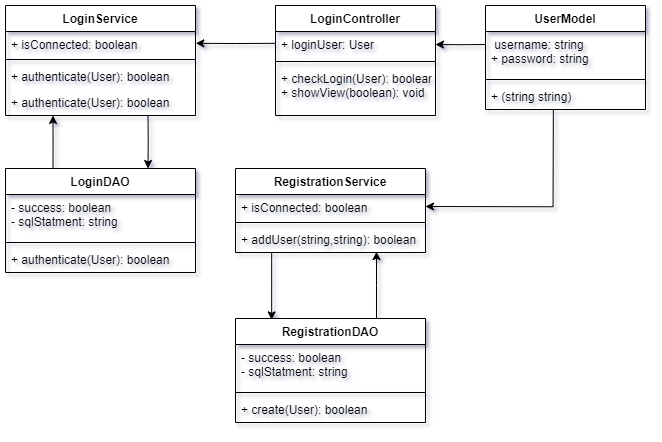

The diagram above was exported from draw.io. Its source (the exported page's mxGraphModel, read from the mxfile embedded in the PNG):
<mxGraphModel dx="1119" dy="550" grid="1" gridSize="10" guides="1" tooltips="1" connect="1" arrows="1" fold="1" page="1" pageScale="1" pageWidth="850" pageHeight="1100" math="0" shadow="0">
  <root>
    <mxCell id="0" />
    <mxCell id="1" parent="0" />
    <mxCell id="d0UG_EhsBjEefzr63geZ-11" value="" style="edgeStyle=orthogonalEdgeStyle;rounded=0;orthogonalLoop=1;jettySize=auto;html=1;entryX=0.75;entryY=0;entryDx=0;entryDy=0;exitX=0.75;exitY=1;exitDx=0;exitDy=0;exitPerimeter=0;" edge="1" parent="1" source="c06uT6AOeCkBQbGv4rLR-4" target="d0UG_EhsBjEefzr63geZ-2">
      <mxGeometry relative="1" as="geometry">
        <mxPoint x="135" y="294" as="targetPoint" />
      </mxGeometry>
    </mxCell>
    <mxCell id="c06uT6AOeCkBQbGv4rLR-1" value="LoginService" style="swimlane;fontStyle=1;align=center;verticalAlign=top;childLayout=stackLayout;horizontal=1;startSize=26;horizontalStack=0;resizeParent=1;resizeParentMax=0;resizeLast=0;collapsible=1;marginBottom=0;" parent="1" vertex="1">
      <mxGeometry x="110" y="37" width="190" height="110" as="geometry" />
    </mxCell>
    <mxCell id="c06uT6AOeCkBQbGv4rLR-2" value="+ isConnected: boolean" style="text;strokeColor=none;fillColor=none;align=left;verticalAlign=top;spacingLeft=4;spacingRight=4;overflow=hidden;rotatable=0;points=[[0,0.5],[1,0.5]];portConstraint=eastwest;" parent="c06uT6AOeCkBQbGv4rLR-1" vertex="1">
      <mxGeometry y="26" width="190" height="24" as="geometry" />
    </mxCell>
    <mxCell id="c06uT6AOeCkBQbGv4rLR-3" value="" style="line;strokeWidth=1;fillColor=none;align=left;verticalAlign=middle;spacingTop=-1;spacingLeft=3;spacingRight=3;rotatable=0;labelPosition=right;points=[];portConstraint=eastwest;" parent="c06uT6AOeCkBQbGv4rLR-1" vertex="1">
      <mxGeometry y="50" width="190" height="8" as="geometry" />
    </mxCell>
    <mxCell id="d0UG_EhsBjEefzr63geZ-23" value="+ authenticate(User): boolean" style="text;strokeColor=none;fillColor=none;align=left;verticalAlign=top;spacingLeft=4;spacingRight=4;overflow=hidden;rotatable=0;points=[[0,0.5],[1,0.5]];portConstraint=eastwest;" vertex="1" parent="c06uT6AOeCkBQbGv4rLR-1">
      <mxGeometry y="58" width="190" height="26" as="geometry" />
    </mxCell>
    <mxCell id="c06uT6AOeCkBQbGv4rLR-4" value="+ authenticate(User): boolean" style="text;strokeColor=none;fillColor=none;align=left;verticalAlign=top;spacingLeft=4;spacingRight=4;overflow=hidden;rotatable=0;points=[[0,0.5],[1,0.5]];portConstraint=eastwest;" parent="c06uT6AOeCkBQbGv4rLR-1" vertex="1">
      <mxGeometry y="84" width="190" height="26" as="geometry" />
    </mxCell>
    <mxCell id="d0UG_EhsBjEefzr63geZ-1" style="edgeStyle=orthogonalEdgeStyle;rounded=0;orthogonalLoop=1;jettySize=auto;html=1;entryX=1;entryY=0.5;entryDx=0;entryDy=0;exitX=0;exitY=0.295;exitDx=0;exitDy=0;exitPerimeter=0;" edge="1" parent="1" source="c06uT6AOeCkBQbGv4rLR-6" target="c06uT6AOeCkBQbGv4rLR-14">
      <mxGeometry relative="1" as="geometry" />
    </mxCell>
    <mxCell id="c06uT6AOeCkBQbGv4rLR-5" value="UserModel" style="swimlane;fontStyle=1;align=center;verticalAlign=top;childLayout=stackLayout;horizontal=1;startSize=26;horizontalStack=0;resizeParent=1;resizeParentMax=0;resizeLast=0;collapsible=1;marginBottom=0;" parent="1" vertex="1">
      <mxGeometry x="590" y="37" width="160" height="104" as="geometry" />
    </mxCell>
    <mxCell id="c06uT6AOeCkBQbGv4rLR-6" value=" username: string&#10;+ password: string&#10;" style="text;strokeColor=none;fillColor=none;align=left;verticalAlign=top;spacingLeft=4;spacingRight=4;overflow=hidden;rotatable=0;points=[[0,0.5],[1,0.5]];portConstraint=eastwest;" parent="c06uT6AOeCkBQbGv4rLR-5" vertex="1">
      <mxGeometry y="26" width="160" height="44" as="geometry" />
    </mxCell>
    <mxCell id="c06uT6AOeCkBQbGv4rLR-7" value="" style="line;strokeWidth=1;fillColor=none;align=left;verticalAlign=middle;spacingTop=-1;spacingLeft=3;spacingRight=3;rotatable=0;labelPosition=right;points=[];portConstraint=eastwest;" parent="c06uT6AOeCkBQbGv4rLR-5" vertex="1">
      <mxGeometry y="70" width="160" height="8" as="geometry" />
    </mxCell>
    <mxCell id="c06uT6AOeCkBQbGv4rLR-8" value="+ (string string)" style="text;strokeColor=none;fillColor=none;align=left;verticalAlign=top;spacingLeft=4;spacingRight=4;overflow=hidden;rotatable=0;points=[[0,0.5],[1,0.5]];portConstraint=eastwest;" parent="c06uT6AOeCkBQbGv4rLR-5" vertex="1">
      <mxGeometry y="78" width="160" height="26" as="geometry" />
    </mxCell>
    <mxCell id="c06uT6AOeCkBQbGv4rLR-9" value="RegistrationService" style="swimlane;fontStyle=1;align=center;verticalAlign=top;childLayout=stackLayout;horizontal=1;startSize=26;horizontalStack=0;resizeParent=1;resizeParentMax=0;resizeLast=0;collapsible=1;marginBottom=0;" parent="1" vertex="1">
      <mxGeometry x="340" y="200" width="190" height="84" as="geometry" />
    </mxCell>
    <mxCell id="c06uT6AOeCkBQbGv4rLR-10" value="+ isConnected: boolean" style="text;strokeColor=none;fillColor=none;align=left;verticalAlign=top;spacingLeft=4;spacingRight=4;overflow=hidden;rotatable=0;points=[[0,0.5],[1,0.5]];portConstraint=eastwest;" parent="c06uT6AOeCkBQbGv4rLR-9" vertex="1">
      <mxGeometry y="26" width="190" height="24" as="geometry" />
    </mxCell>
    <mxCell id="c06uT6AOeCkBQbGv4rLR-11" value="" style="line;strokeWidth=1;fillColor=none;align=left;verticalAlign=middle;spacingTop=-1;spacingLeft=3;spacingRight=3;rotatable=0;labelPosition=right;points=[];portConstraint=eastwest;" parent="c06uT6AOeCkBQbGv4rLR-9" vertex="1">
      <mxGeometry y="50" width="190" height="8" as="geometry" />
    </mxCell>
    <mxCell id="c06uT6AOeCkBQbGv4rLR-12" value="+ addUser(string,string): boolean" style="text;strokeColor=none;fillColor=none;align=left;verticalAlign=top;spacingLeft=4;spacingRight=4;overflow=hidden;rotatable=0;points=[[0,0.5],[1,0.5]];portConstraint=eastwest;" parent="c06uT6AOeCkBQbGv4rLR-9" vertex="1">
      <mxGeometry y="58" width="190" height="26" as="geometry" />
    </mxCell>
    <mxCell id="d0UG_EhsBjEefzr63geZ-12" style="edgeStyle=orthogonalEdgeStyle;rounded=0;orthogonalLoop=1;jettySize=auto;html=1;entryX=1;entryY=0.5;entryDx=0;entryDy=0;exitX=0.001;exitY=0.461;exitDx=0;exitDy=0;exitPerimeter=0;" edge="1" parent="1" source="c06uT6AOeCkBQbGv4rLR-14" target="c06uT6AOeCkBQbGv4rLR-2">
      <mxGeometry relative="1" as="geometry">
        <mxPoint x="379" y="75" as="sourcePoint" />
        <Array as="points">
          <mxPoint x="340" y="75" />
        </Array>
      </mxGeometry>
    </mxCell>
    <mxCell id="c06uT6AOeCkBQbGv4rLR-13" value="LoginController" style="swimlane;fontStyle=1;align=center;verticalAlign=top;childLayout=stackLayout;horizontal=1;startSize=26;horizontalStack=0;resizeParent=1;resizeParentMax=0;resizeLast=0;collapsible=1;marginBottom=0;" parent="1" vertex="1">
      <mxGeometry x="380" y="37" width="160" height="110" as="geometry" />
    </mxCell>
    <mxCell id="c06uT6AOeCkBQbGv4rLR-14" value="+ loginUser: User" style="text;strokeColor=none;fillColor=none;align=left;verticalAlign=top;spacingLeft=4;spacingRight=4;overflow=hidden;rotatable=0;points=[[0,0.5],[1,0.5]];portConstraint=eastwest;" parent="c06uT6AOeCkBQbGv4rLR-13" vertex="1">
      <mxGeometry y="26" width="160" height="26" as="geometry" />
    </mxCell>
    <mxCell id="c06uT6AOeCkBQbGv4rLR-15" value="" style="line;strokeWidth=1;fillColor=none;align=left;verticalAlign=middle;spacingTop=-1;spacingLeft=3;spacingRight=3;rotatable=0;labelPosition=right;points=[];portConstraint=eastwest;" parent="c06uT6AOeCkBQbGv4rLR-13" vertex="1">
      <mxGeometry y="52" width="160" height="8" as="geometry" />
    </mxCell>
    <mxCell id="c06uT6AOeCkBQbGv4rLR-16" value="+ checkLogin(User): boolean&#10;+ showView(boolean): void" style="text;strokeColor=none;fillColor=none;align=left;verticalAlign=top;spacingLeft=4;spacingRight=4;overflow=hidden;rotatable=0;points=[[0,0.5],[1,0.5]];portConstraint=eastwest;" parent="c06uT6AOeCkBQbGv4rLR-13" vertex="1">
      <mxGeometry y="60" width="160" height="50" as="geometry" />
    </mxCell>
    <mxCell id="d0UG_EhsBjEefzr63geZ-6" style="edgeStyle=orthogonalEdgeStyle;rounded=0;orthogonalLoop=1;jettySize=auto;html=1;exitX=0.25;exitY=0;exitDx=0;exitDy=0;entryX=0.25;entryY=1;entryDx=0;entryDy=0;" edge="1" parent="1" source="d0UG_EhsBjEefzr63geZ-2" target="c06uT6AOeCkBQbGv4rLR-1">
      <mxGeometry relative="1" as="geometry" />
    </mxCell>
    <mxCell id="d0UG_EhsBjEefzr63geZ-2" value="LoginDAO" style="swimlane;fontStyle=1;align=center;verticalAlign=top;childLayout=stackLayout;horizontal=1;startSize=26;horizontalStack=0;resizeParent=1;resizeParentMax=0;resizeLast=0;collapsible=1;marginBottom=0;" vertex="1" parent="1">
      <mxGeometry x="110" y="200" width="190" height="104" as="geometry" />
    </mxCell>
    <mxCell id="d0UG_EhsBjEefzr63geZ-3" value="- success: boolean&#10;- sqlStatment: string" style="text;strokeColor=none;fillColor=none;align=left;verticalAlign=top;spacingLeft=4;spacingRight=4;overflow=hidden;rotatable=0;points=[[0,0.5],[1,0.5]];portConstraint=eastwest;" vertex="1" parent="d0UG_EhsBjEefzr63geZ-2">
      <mxGeometry y="26" width="190" height="44" as="geometry" />
    </mxCell>
    <mxCell id="d0UG_EhsBjEefzr63geZ-4" value="" style="line;strokeWidth=1;fillColor=none;align=left;verticalAlign=middle;spacingTop=-1;spacingLeft=3;spacingRight=3;rotatable=0;labelPosition=right;points=[];portConstraint=eastwest;" vertex="1" parent="d0UG_EhsBjEefzr63geZ-2">
      <mxGeometry y="70" width="190" height="8" as="geometry" />
    </mxCell>
    <mxCell id="d0UG_EhsBjEefzr63geZ-5" value="+ authenticate(User): boolean" style="text;strokeColor=none;fillColor=none;align=left;verticalAlign=top;spacingLeft=4;spacingRight=4;overflow=hidden;rotatable=0;points=[[0,0.5],[1,0.5]];portConstraint=eastwest;" vertex="1" parent="d0UG_EhsBjEefzr63geZ-2">
      <mxGeometry y="78" width="190" height="26" as="geometry" />
    </mxCell>
    <mxCell id="d0UG_EhsBjEefzr63geZ-20" style="edgeStyle=orthogonalEdgeStyle;rounded=0;orthogonalLoop=1;jettySize=auto;html=1;" edge="1" parent="1">
      <mxGeometry relative="1" as="geometry">
        <mxPoint x="481" y="350" as="sourcePoint" />
        <mxPoint x="481" y="283" as="targetPoint" />
        <Array as="points">
          <mxPoint x="481" y="317" />
          <mxPoint x="481" y="317" />
        </Array>
      </mxGeometry>
    </mxCell>
    <mxCell id="d0UG_EhsBjEefzr63geZ-21" style="edgeStyle=orthogonalEdgeStyle;rounded=0;orthogonalLoop=1;jettySize=auto;html=1;entryX=0.192;entryY=0.016;entryDx=0;entryDy=0;entryPerimeter=0;" edge="1" parent="1" target="d0UG_EhsBjEefzr63geZ-13">
      <mxGeometry relative="1" as="geometry">
        <mxPoint x="376" y="284" as="sourcePoint" />
        <Array as="points">
          <mxPoint x="376" y="317" />
          <mxPoint x="376" y="317" />
        </Array>
      </mxGeometry>
    </mxCell>
    <mxCell id="d0UG_EhsBjEefzr63geZ-13" value="RegistrationDAO" style="swimlane;fontStyle=1;align=center;verticalAlign=top;childLayout=stackLayout;horizontal=1;startSize=26;horizontalStack=0;resizeParent=1;resizeParentMax=0;resizeLast=0;collapsible=1;marginBottom=0;" vertex="1" parent="1">
      <mxGeometry x="340" y="350" width="190" height="104" as="geometry" />
    </mxCell>
    <mxCell id="d0UG_EhsBjEefzr63geZ-14" value="- success: boolean&#10;- sqlStatment: string" style="text;strokeColor=none;fillColor=none;align=left;verticalAlign=top;spacingLeft=4;spacingRight=4;overflow=hidden;rotatable=0;points=[[0,0.5],[1,0.5]];portConstraint=eastwest;" vertex="1" parent="d0UG_EhsBjEefzr63geZ-13">
      <mxGeometry y="26" width="190" height="44" as="geometry" />
    </mxCell>
    <mxCell id="d0UG_EhsBjEefzr63geZ-15" value="" style="line;strokeWidth=1;fillColor=none;align=left;verticalAlign=middle;spacingTop=-1;spacingLeft=3;spacingRight=3;rotatable=0;labelPosition=right;points=[];portConstraint=eastwest;" vertex="1" parent="d0UG_EhsBjEefzr63geZ-13">
      <mxGeometry y="70" width="190" height="8" as="geometry" />
    </mxCell>
    <mxCell id="d0UG_EhsBjEefzr63geZ-16" value="+ create(User): boolean" style="text;strokeColor=none;fillColor=none;align=left;verticalAlign=top;spacingLeft=4;spacingRight=4;overflow=hidden;rotatable=0;points=[[0,0.5],[1,0.5]];portConstraint=eastwest;" vertex="1" parent="d0UG_EhsBjEefzr63geZ-13">
      <mxGeometry y="78" width="190" height="26" as="geometry" />
    </mxCell>
    <mxCell id="d0UG_EhsBjEefzr63geZ-25" style="edgeStyle=orthogonalEdgeStyle;rounded=0;orthogonalLoop=1;jettySize=auto;html=1;entryX=1;entryY=0.5;entryDx=0;entryDy=0;exitX=0.424;exitY=1.011;exitDx=0;exitDy=0;exitPerimeter=0;" edge="1" parent="1" source="c06uT6AOeCkBQbGv4rLR-8" target="c06uT6AOeCkBQbGv4rLR-10">
      <mxGeometry relative="1" as="geometry" />
    </mxCell>
  </root>
</mxGraphModel>